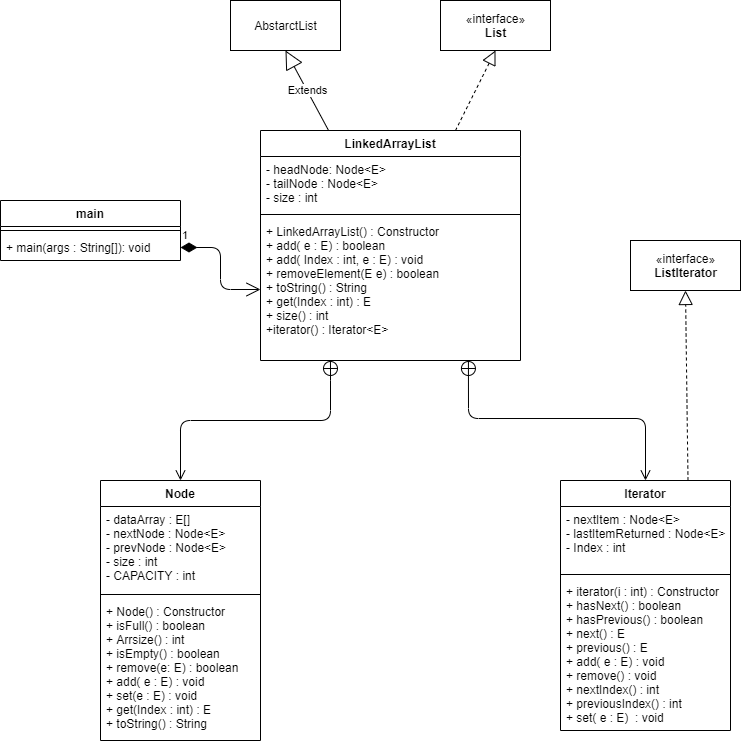

The diagram above was exported from draw.io. Its source (the exported page's mxGraphModel, read from the mxfile embedded in the PNG):
<mxGraphModel dx="1326" dy="806" grid="1" gridSize="10" guides="1" tooltips="1" connect="1" arrows="1" fold="1" page="1" pageScale="1" pageWidth="850" pageHeight="1100" math="0" shadow="0">
  <root>
    <mxCell id="0" />
    <mxCell id="1" parent="0" />
    <mxCell id="jGCDE-Adepz_I44PVIbp-1" value="«interface»&lt;br&gt;&lt;b&gt;List&lt;/b&gt;" style="html=1;" vertex="1" parent="1">
      <mxGeometry x="500" y="50" width="110" height="50" as="geometry" />
    </mxCell>
    <mxCell id="jGCDE-Adepz_I44PVIbp-2" value="AbstarctList" style="html=1;" vertex="1" parent="1">
      <mxGeometry x="290" y="50" width="110" height="50" as="geometry" />
    </mxCell>
    <mxCell id="jGCDE-Adepz_I44PVIbp-7" value="" style="endArrow=block;dashed=1;endFill=0;endSize=12;html=1;entryX=0.5;entryY=1;entryDx=0;entryDy=0;exitX=0.75;exitY=0;exitDx=0;exitDy=0;" edge="1" parent="1" source="jGCDE-Adepz_I44PVIbp-3" target="jGCDE-Adepz_I44PVIbp-1">
      <mxGeometry width="160" relative="1" as="geometry">
        <mxPoint x="490" y="160" as="sourcePoint" />
        <mxPoint x="650" y="160" as="targetPoint" />
      </mxGeometry>
    </mxCell>
    <mxCell id="jGCDE-Adepz_I44PVIbp-8" value="Extends" style="endArrow=block;endSize=16;endFill=0;html=1;entryX=0.5;entryY=1;entryDx=0;entryDy=0;" edge="1" parent="1" source="jGCDE-Adepz_I44PVIbp-3" target="jGCDE-Adepz_I44PVIbp-2">
      <mxGeometry width="160" relative="1" as="geometry">
        <mxPoint x="345" y="160" as="sourcePoint" />
        <mxPoint x="505" y="160" as="targetPoint" />
      </mxGeometry>
    </mxCell>
    <mxCell id="jGCDE-Adepz_I44PVIbp-3" value="LinkedArrayList" style="swimlane;fontStyle=1;align=center;verticalAlign=top;childLayout=stackLayout;horizontal=1;startSize=26;horizontalStack=0;resizeParent=1;resizeParentMax=0;resizeLast=0;collapsible=1;marginBottom=0;" vertex="1" parent="1">
      <mxGeometry x="320" y="180" width="260" height="230" as="geometry" />
    </mxCell>
    <mxCell id="jGCDE-Adepz_I44PVIbp-4" value="- headNode: Node&lt;E&gt;&#10;- tailNode : Node&lt;E&gt;&#10;- size : int" style="text;strokeColor=none;fillColor=none;align=left;verticalAlign=top;spacingLeft=4;spacingRight=4;overflow=hidden;rotatable=0;points=[[0,0.5],[1,0.5]];portConstraint=eastwest;" vertex="1" parent="jGCDE-Adepz_I44PVIbp-3">
      <mxGeometry y="26" width="260" height="54" as="geometry" />
    </mxCell>
    <mxCell id="jGCDE-Adepz_I44PVIbp-5" value="" style="line;strokeWidth=1;fillColor=none;align=left;verticalAlign=middle;spacingTop=-1;spacingLeft=3;spacingRight=3;rotatable=0;labelPosition=right;points=[];portConstraint=eastwest;" vertex="1" parent="jGCDE-Adepz_I44PVIbp-3">
      <mxGeometry y="80" width="260" height="8" as="geometry" />
    </mxCell>
    <mxCell id="jGCDE-Adepz_I44PVIbp-6" value="+ LinkedArrayList() : Constructor&#10;+ add( e : E) : boolean&#10;+ add( Index : int, e : E) : void&#10;+ removeElement(E e) : boolean&#10;+ toString() : String&#10;+ get(Index : int) : E&#10;+ size() : int&#10;+iterator() : Iterator&lt;E&gt;&#10; " style="text;strokeColor=none;fillColor=none;align=left;verticalAlign=top;spacingLeft=4;spacingRight=4;overflow=hidden;rotatable=0;points=[[0,0.5],[1,0.5]];portConstraint=eastwest;" vertex="1" parent="jGCDE-Adepz_I44PVIbp-3">
      <mxGeometry y="88" width="260" height="142" as="geometry" />
    </mxCell>
    <mxCell id="jGCDE-Adepz_I44PVIbp-9" value="Node" style="swimlane;fontStyle=1;align=center;verticalAlign=top;childLayout=stackLayout;horizontal=1;startSize=26;horizontalStack=0;resizeParent=1;resizeParentMax=0;resizeLast=0;collapsible=1;marginBottom=0;" vertex="1" parent="1">
      <mxGeometry x="160" y="530" width="160" height="260" as="geometry" />
    </mxCell>
    <mxCell id="jGCDE-Adepz_I44PVIbp-10" value="- dataArray : E[]&#10;- nextNode : Node&lt;E&gt;&#10;- prevNode : Node&lt;E&gt;&#10;- size : int&#10;- CAPACITY : int" style="text;strokeColor=none;fillColor=none;align=left;verticalAlign=top;spacingLeft=4;spacingRight=4;overflow=hidden;rotatable=0;points=[[0,0.5],[1,0.5]];portConstraint=eastwest;" vertex="1" parent="jGCDE-Adepz_I44PVIbp-9">
      <mxGeometry y="26" width="160" height="84" as="geometry" />
    </mxCell>
    <mxCell id="jGCDE-Adepz_I44PVIbp-11" value="" style="line;strokeWidth=1;fillColor=none;align=left;verticalAlign=middle;spacingTop=-1;spacingLeft=3;spacingRight=3;rotatable=0;labelPosition=right;points=[];portConstraint=eastwest;" vertex="1" parent="jGCDE-Adepz_I44PVIbp-9">
      <mxGeometry y="110" width="160" height="8" as="geometry" />
    </mxCell>
    <mxCell id="jGCDE-Adepz_I44PVIbp-12" value="+ Node() : Constructor&#10;+ isFull() : boolean&#10;+ Arrsize() : int&#10;+ isEmpty() : boolean&#10;+ remove(e: E) : boolean&#10;+ add( e : E) : void&#10;+ set(e : E) : void&#10;+ get(Index : int) : E&#10;+ toString() : String" style="text;strokeColor=none;fillColor=none;align=left;verticalAlign=top;spacingLeft=4;spacingRight=4;overflow=hidden;rotatable=0;points=[[0,0.5],[1,0.5]];portConstraint=eastwest;" vertex="1" parent="jGCDE-Adepz_I44PVIbp-9">
      <mxGeometry y="118" width="160" height="142" as="geometry" />
    </mxCell>
    <mxCell id="jGCDE-Adepz_I44PVIbp-13" value="Iterator" style="swimlane;fontStyle=1;align=center;verticalAlign=top;childLayout=stackLayout;horizontal=1;startSize=26;horizontalStack=0;resizeParent=1;resizeParentMax=0;resizeLast=0;collapsible=1;marginBottom=0;" vertex="1" parent="1">
      <mxGeometry x="620" y="530" width="170" height="250" as="geometry" />
    </mxCell>
    <mxCell id="jGCDE-Adepz_I44PVIbp-14" value="- nextItem : Node&lt;E&gt;&#10;- lastItemReturned : Node&lt;E&gt;&#10;- Index : int" style="text;strokeColor=none;fillColor=none;align=left;verticalAlign=top;spacingLeft=4;spacingRight=4;overflow=hidden;rotatable=0;points=[[0,0.5],[1,0.5]];portConstraint=eastwest;" vertex="1" parent="jGCDE-Adepz_I44PVIbp-13">
      <mxGeometry y="26" width="170" height="64" as="geometry" />
    </mxCell>
    <mxCell id="jGCDE-Adepz_I44PVIbp-15" value="" style="line;strokeWidth=1;fillColor=none;align=left;verticalAlign=middle;spacingTop=-1;spacingLeft=3;spacingRight=3;rotatable=0;labelPosition=right;points=[];portConstraint=eastwest;" vertex="1" parent="jGCDE-Adepz_I44PVIbp-13">
      <mxGeometry y="90" width="170" height="8" as="geometry" />
    </mxCell>
    <mxCell id="jGCDE-Adepz_I44PVIbp-16" value="+ iterator(i : int) : Constructor&#10;+ hasNext() : boolean&#10;+ hasPrevious() : boolean&#10;+ next() : E&#10;+ previous() : E&#10;+ add( e : E) : void&#10;+ remove() : void&#10;+ nextIndex() : int&#10;+ previousIndex() : int&#10;+ set( e : E)  : void" style="text;strokeColor=none;fillColor=none;align=left;verticalAlign=top;spacingLeft=4;spacingRight=4;overflow=hidden;rotatable=0;points=[[0,0.5],[1,0.5]];portConstraint=eastwest;" vertex="1" parent="jGCDE-Adepz_I44PVIbp-13">
      <mxGeometry y="98" width="170" height="152" as="geometry" />
    </mxCell>
    <mxCell id="jGCDE-Adepz_I44PVIbp-17" value="" style="endArrow=open;startArrow=circlePlus;endFill=0;startFill=0;endSize=8;html=1;entryX=0.5;entryY=0;entryDx=0;entryDy=0;exitX=0.269;exitY=1;exitDx=0;exitDy=0;exitPerimeter=0;" edge="1" parent="1" source="jGCDE-Adepz_I44PVIbp-6" target="jGCDE-Adepz_I44PVIbp-9">
      <mxGeometry width="160" relative="1" as="geometry">
        <mxPoint x="396" y="412" as="sourcePoint" />
        <mxPoint x="440" y="490" as="targetPoint" />
        <Array as="points">
          <mxPoint x="390" y="420" />
          <mxPoint x="390" y="470" />
          <mxPoint x="240" y="470" />
        </Array>
      </mxGeometry>
    </mxCell>
    <mxCell id="jGCDE-Adepz_I44PVIbp-18" value="" style="endArrow=open;startArrow=circlePlus;endFill=0;startFill=0;endSize=8;html=1;exitX=0.292;exitY=1.014;exitDx=0;exitDy=0;exitPerimeter=0;entryX=0.5;entryY=0;entryDx=0;entryDy=0;" edge="1" parent="1" target="jGCDE-Adepz_I44PVIbp-13">
      <mxGeometry width="160" relative="1" as="geometry">
        <mxPoint x="527.9200000000001" y="409.99800000000005" as="sourcePoint" />
        <mxPoint x="372" y="528.01" as="targetPoint" />
        <Array as="points">
          <mxPoint x="528" y="468.01" />
          <mxPoint x="705" y="468" />
        </Array>
      </mxGeometry>
    </mxCell>
    <mxCell id="jGCDE-Adepz_I44PVIbp-19" value="«interface»&lt;br&gt;&lt;b&gt;ListIterator&lt;/b&gt;" style="html=1;" vertex="1" parent="1">
      <mxGeometry x="690" y="290" width="110" height="50" as="geometry" />
    </mxCell>
    <mxCell id="jGCDE-Adepz_I44PVIbp-20" value="" style="endArrow=block;dashed=1;endFill=0;endSize=12;html=1;entryX=0.5;entryY=1;entryDx=0;entryDy=0;exitX=0.75;exitY=0;exitDx=0;exitDy=0;" edge="1" parent="1" source="jGCDE-Adepz_I44PVIbp-13" target="jGCDE-Adepz_I44PVIbp-19">
      <mxGeometry width="160" relative="1" as="geometry">
        <mxPoint x="660" y="420" as="sourcePoint" />
        <mxPoint x="820" y="420" as="targetPoint" />
      </mxGeometry>
    </mxCell>
    <mxCell id="jGCDE-Adepz_I44PVIbp-25" value="1" style="endArrow=open;html=1;endSize=12;startArrow=diamondThin;startSize=14;startFill=1;edgeStyle=orthogonalEdgeStyle;align=left;verticalAlign=bottom;exitX=1;exitY=0.5;exitDx=0;exitDy=0;entryX=0;entryY=0.5;entryDx=0;entryDy=0;" edge="1" parent="1" source="jGCDE-Adepz_I44PVIbp-24" target="jGCDE-Adepz_I44PVIbp-6">
      <mxGeometry x="-1" y="3" relative="1" as="geometry">
        <mxPoint x="340" y="280" as="sourcePoint" />
        <mxPoint x="500" y="280" as="targetPoint" />
      </mxGeometry>
    </mxCell>
    <mxCell id="jGCDE-Adepz_I44PVIbp-21" value="main" style="swimlane;fontStyle=1;align=center;verticalAlign=top;childLayout=stackLayout;horizontal=1;startSize=26;horizontalStack=0;resizeParent=1;resizeParentMax=0;resizeLast=0;collapsible=1;marginBottom=0;" vertex="1" parent="1">
      <mxGeometry x="60" y="250" width="180" height="60" as="geometry" />
    </mxCell>
    <mxCell id="jGCDE-Adepz_I44PVIbp-23" value="" style="line;strokeWidth=1;fillColor=none;align=left;verticalAlign=middle;spacingTop=-1;spacingLeft=3;spacingRight=3;rotatable=0;labelPosition=right;points=[];portConstraint=eastwest;" vertex="1" parent="jGCDE-Adepz_I44PVIbp-21">
      <mxGeometry y="26" width="180" height="8" as="geometry" />
    </mxCell>
    <mxCell id="jGCDE-Adepz_I44PVIbp-24" value="+ main(args : String[]): void" style="text;strokeColor=none;fillColor=none;align=left;verticalAlign=top;spacingLeft=4;spacingRight=4;overflow=hidden;rotatable=0;points=[[0,0.5],[1,0.5]];portConstraint=eastwest;" vertex="1" parent="jGCDE-Adepz_I44PVIbp-21">
      <mxGeometry y="34" width="180" height="26" as="geometry" />
    </mxCell>
  </root>
</mxGraphModel>